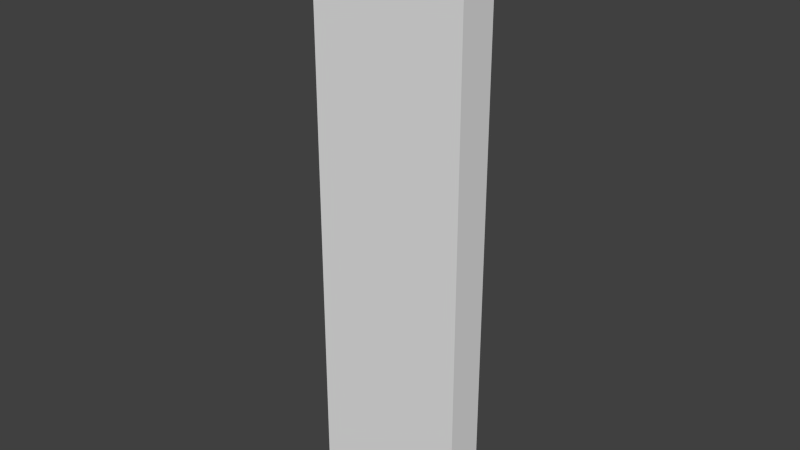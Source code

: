 # Source: tall_4.blend  (saved by Blender 2.76.0; exported with 4.5.12 LTS)
import bpy
from mathutils import Matrix  # noqa: F401  (used for matrix-valued properties, if any)

bpy.ops.wm.read_factory_settings(use_empty=True)
scene = bpy.context.scene
scene.name = 'Scene'

# ---- collections
col_collection_4 = bpy.data.collections.new('Collection 4'); scene.collection.children.link(col_collection_4)

# ---- world
world_world = bpy.data.worlds.new('World'); scene.world = world_world
world_world.color = (0.05088, 0.05088, 0.05088)
world_world.use_sun_shadow = False
world_world.sun_shadow_jitter_overblur = 0.0
world_world.cycles.sampling_method = 'MANUAL'
world_world.cycles.sample_map_resolution = 256

# ---- meshes
me_cube_004 = bpy.data.meshes.new('Cube.004')
me_cube_004.from_pydata([(-4.0, -0.5, -15.0), (-4.0, -0.5, 0.0), (-4.0, 0.5, -15.0), (-4.0, 0.5, 0.0), (0.0, -0.5, -15.0), (0.0, -0.5, 0.0), (0.0, 0.5, -15.0), (0.0, 0.5, 0.0)], [], [(1, 3, 2, 0), (3, 7, 6, 2), (7, 5, 4, 6), (5, 1, 0, 4), (0, 2, 6, 4), (5, 7, 3, 1)])
me_cube_004.use_remesh_preserve_volume = False
me_cube_004.use_remesh_preserve_attributes = False
me_cube_004.use_mirror_vertex_groups = False
me_cube_004.update()

# ---- objects
ob_short_4 = bpy.data.objects.new('short_4', me_cube_004)

# ---- transforms, parenting, visibility, modifiers, constraints
ob_short_4.location = (0.0, 0.0, 0.0)
ob_short_4.lineart.crease_threshold = 0.0

# ---- collection membership
col_collection_4.objects.link(ob_short_4)

# ---- scene / render settings (as saved in the file)
scene.frame_start = 1; scene.frame_end = 250; scene.frame_set(1)
scene.render.engine = 'BLENDER_EEVEE_NEXT'
scene.render.resolution_percentage = 50
scene.render.dither_intensity = 0.0
scene.cycles.use_denoising = False
scene.cycles.samples = 10
scene.cycles.sampling_pattern = 'TABULATED_SOBOL'
scene.cycles.light_sampling_threshold = 0.0
scene.cycles.use_adaptive_sampling = False
scene.cycles.use_light_tree = False
scene.cycles.blur_glossy = 0.0
scene.cycles.pixel_filter_type = 'GAUSSIAN'
scene.cycles.sample_clamp_indirect = 0.0
scene.view_settings.view_transform = 'Standard'
bpy.context.view_layer.update()

# ---- added for rendering (the .blend has no active camera and no usable light): camera, sun
cam_auto = bpy.data.cameras.new('AutoCamera')
cam_auto.lens = 50.0
cam_auto.sensor_width = 36.0
cam_auto.clip_end = 1000.0
ob_auto_camera = bpy.data.objects.new('AutoCamera', cam_auto)
scene.collection.objects.link(ob_auto_camera)
ob_auto_camera.location = (12.3931, -17.2717, 4.01449)
ob_auto_camera.rotation_euler = (1.09748, -7.21219e-08, 0.694738)
scene.camera = ob_auto_camera
light_auto_sun = bpy.data.lights.new('AutoSun', 'SUN')
light_auto_sun.energy = 3.0
light_auto_sun.angle = 0.0523599
ob_auto_sun = bpy.data.objects.new('AutoSun', light_auto_sun)
scene.collection.objects.link(ob_auto_sun)
ob_auto_sun.rotation_euler = (0.872665, 0.174533, 0.523599)
bpy.context.view_layer.update()
